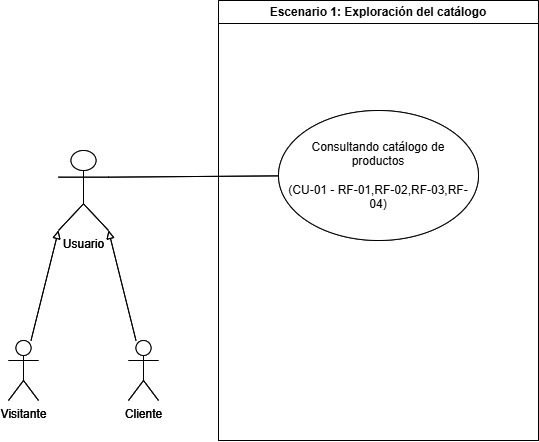

The diagram above was exported from draw.io. Its source (the exported page's mxGraphModel, read from the mxfile embedded in the PNG):
<mxGraphModel dx="931" dy="626" grid="1" gridSize="10" guides="1" tooltips="1" connect="1" arrows="1" fold="1" page="1" pageScale="1" pageWidth="827" pageHeight="1169" math="0" shadow="0">
  <root>
    <mxCell id="0" />
    <mxCell id="1" parent="0" />
    <mxCell id="peIUt4x1SZyCt6BdgHJn-1" parent="1" style="swimlane;whiteSpace=wrap;html=1;" value="Escenario 1: Exploración del catálogo" vertex="1">
      <mxGeometry height="440" width="320" x="280" y="200" as="geometry" />
    </mxCell>
    <mxCell id="peIUt4x1SZyCt6BdgHJn-10" parent="peIUt4x1SZyCt6BdgHJn-1" style="ellipse;whiteSpace=wrap;html=1;shapeInside=1;" value="Consultando catálogo de productos&lt;br&gt;&lt;br&gt;(CU-01 - RF-01,RF-02,RF-03,RF-04)" vertex="1">
      <mxGeometry height="130" width="200" x="60" y="110" as="geometry" />
    </mxCell>
    <mxCell id="peIUt4x1SZyCt6BdgHJn-11" edge="1" parent="1" source="peIUt4x1SZyCt6BdgHJn-2" style="rounded=0;orthogonalLoop=1;jettySize=auto;html=1;endArrow=none;endFill=0;exitX=1;exitY=0.3333333333333333;exitDx=0;exitDy=0;exitPerimeter=0;" target="peIUt4x1SZyCt6BdgHJn-10">
      <mxGeometry relative="1" as="geometry" />
    </mxCell>
    <mxCell id="peIUt4x1SZyCt6BdgHJn-2" parent="1" style="shape=umlActor;verticalLabelPosition=bottom;verticalAlign=top;html=1;outlineConnect=0;" value="Usuario" vertex="1">
      <mxGeometry height="80" width="50" x="120" y="350" as="geometry" />
    </mxCell>
    <mxCell id="peIUt4x1SZyCt6BdgHJn-7" edge="1" parent="1" source="peIUt4x1SZyCt6BdgHJn-3" style="rounded=0;orthogonalLoop=1;jettySize=auto;html=1;entryX=0;entryY=1;entryDx=0;entryDy=0;entryPerimeter=0;endArrow=block;endFill=0;" target="peIUt4x1SZyCt6BdgHJn-2">
      <mxGeometry relative="1" as="geometry">
        <mxPoint x="110" y="450" as="targetPoint" />
      </mxGeometry>
    </mxCell>
    <mxCell id="peIUt4x1SZyCt6BdgHJn-3" parent="1" style="shape=umlActor;verticalLabelPosition=bottom;verticalAlign=top;html=1;outlineConnect=0;" value="Visitante" vertex="1">
      <mxGeometry height="60" width="30" x="70" y="540" as="geometry" />
    </mxCell>
    <mxCell id="peIUt4x1SZyCt6BdgHJn-6" edge="1" parent="1" source="peIUt4x1SZyCt6BdgHJn-4" style="rounded=0;orthogonalLoop=1;jettySize=auto;html=1;entryX=1;entryY=1;entryDx=0;entryDy=0;entryPerimeter=0;endArrow=block;endFill=0;" target="peIUt4x1SZyCt6BdgHJn-2">
      <mxGeometry relative="1" as="geometry">
        <mxPoint x="190" y="440" as="targetPoint" />
      </mxGeometry>
    </mxCell>
    <mxCell id="peIUt4x1SZyCt6BdgHJn-4" parent="1" style="shape=umlActor;verticalLabelPosition=bottom;verticalAlign=top;html=1;outlineConnect=0;" value="Cliente" vertex="1">
      <mxGeometry height="60" width="30" x="190" y="540" as="geometry" />
    </mxCell>
    <mxCell id="OxVeBCO1vdcjBrFzLtrI-1" parent="1" style="swimlane;whiteSpace=wrap;html=1;" value="Escenario 1: Exploración del catálogo" vertex="1">
      <mxGeometry height="440" width="320" x="280" y="200" as="geometry" />
    </mxCell>
    <mxCell id="OxVeBCO1vdcjBrFzLtrI-2" parent="OxVeBCO1vdcjBrFzLtrI-1" style="ellipse;whiteSpace=wrap;html=1;shapeInside=1;" value="Consultando catálogo de productos&lt;br&gt;&lt;br&gt;(CU-01 - RF-01,RF-02,RF-03,RF-04)" vertex="1">
      <mxGeometry height="130" width="200" x="60" y="110" as="geometry" />
    </mxCell>
    <mxCell id="OxVeBCO1vdcjBrFzLtrI-3" edge="1" parent="1" source="OxVeBCO1vdcjBrFzLtrI-4" style="rounded=0;orthogonalLoop=1;jettySize=auto;html=1;endArrow=none;endFill=0;exitX=1;exitY=0.3333333333333333;exitDx=0;exitDy=0;exitPerimeter=0;" target="OxVeBCO1vdcjBrFzLtrI-2">
      <mxGeometry relative="1" as="geometry" />
    </mxCell>
    <mxCell id="OxVeBCO1vdcjBrFzLtrI-4" parent="1" style="shape=umlActor;verticalLabelPosition=bottom;verticalAlign=top;html=1;outlineConnect=0;" value="Usuario" vertex="1">
      <mxGeometry height="80" width="50" x="120" y="350" as="geometry" />
    </mxCell>
    <mxCell id="OxVeBCO1vdcjBrFzLtrI-5" edge="1" parent="1" source="OxVeBCO1vdcjBrFzLtrI-6" style="rounded=0;orthogonalLoop=1;jettySize=auto;html=1;entryX=0;entryY=1;entryDx=0;entryDy=0;entryPerimeter=0;endArrow=block;endFill=0;" target="OxVeBCO1vdcjBrFzLtrI-4">
      <mxGeometry relative="1" as="geometry">
        <mxPoint x="110" y="450" as="targetPoint" />
      </mxGeometry>
    </mxCell>
    <mxCell id="OxVeBCO1vdcjBrFzLtrI-6" parent="1" style="shape=umlActor;verticalLabelPosition=bottom;verticalAlign=top;html=1;outlineConnect=0;" value="Visitante" vertex="1">
      <mxGeometry height="60" width="30" x="70" y="540" as="geometry" />
    </mxCell>
    <mxCell id="OxVeBCO1vdcjBrFzLtrI-7" edge="1" parent="1" source="OxVeBCO1vdcjBrFzLtrI-8" style="rounded=0;orthogonalLoop=1;jettySize=auto;html=1;entryX=1;entryY=1;entryDx=0;entryDy=0;entryPerimeter=0;endArrow=block;endFill=0;" target="OxVeBCO1vdcjBrFzLtrI-4">
      <mxGeometry relative="1" as="geometry">
        <mxPoint x="190" y="440" as="targetPoint" />
      </mxGeometry>
    </mxCell>
    <mxCell id="OxVeBCO1vdcjBrFzLtrI-8" parent="1" style="shape=umlActor;verticalLabelPosition=bottom;verticalAlign=top;html=1;outlineConnect=0;" value="Cliente" vertex="1">
      <mxGeometry height="60" width="30" x="190" y="540" as="geometry" />
    </mxCell>
  </root>
</mxGraphModel>